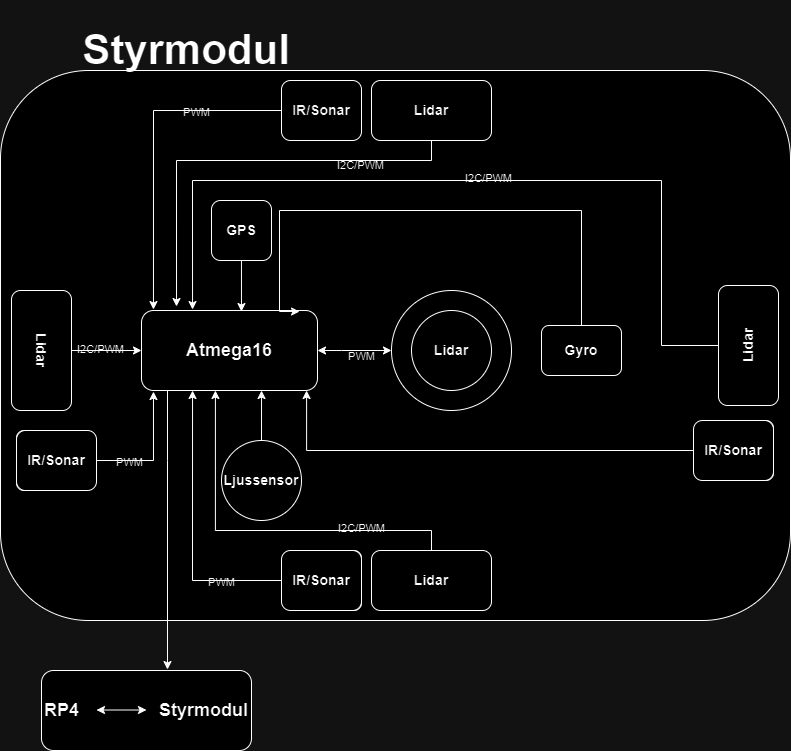

The diagram above was exported from draw.io. Its source (the exported page's mxGraphModel, read from the mxfile embedded in the PNG):
<mxGraphModel dx="2074" dy="1142" grid="1" gridSize="10" guides="1" tooltips="1" connect="1" arrows="1" fold="1" page="1" pageScale="1" pageWidth="827" pageHeight="1169" math="0" shadow="0">
  <root>
    <mxCell id="0" />
    <mxCell id="1" parent="0" />
    <mxCell id="HdZN9KtoXGJf18UCQjrt-1" value="" style="rounded=1;whiteSpace=wrap;html=1;fillOpacity=100;arcSize=16;labelBackgroundColor=none;" vertex="1" parent="1">
      <mxGeometry x="19" y="120" width="790" height="550" as="geometry" />
    </mxCell>
    <mxCell id="HdZN9KtoXGJf18UCQjrt-2" value="&lt;h1&gt;&lt;font style=&quot;font-size: 42px;&quot;&gt;Styrmodul&lt;/font&gt;&lt;/h1&gt;" style="text;html=1;strokeColor=none;fillColor=none;align=center;verticalAlign=middle;whiteSpace=wrap;rounded=0;labelBackgroundColor=none;" vertex="1" parent="1">
      <mxGeometry x="100" y="50" width="210" height="100" as="geometry" />
    </mxCell>
    <mxCell id="HdZN9KtoXGJf18UCQjrt-84" style="edgeStyle=orthogonalEdgeStyle;rounded=0;orthogonalLoop=1;jettySize=auto;html=1;entryX=0.6;entryY=-0.012;entryDx=0;entryDy=0;entryPerimeter=0;labelBackgroundColor=none;fontColor=default;" edge="1" parent="1" source="HdZN9KtoXGJf18UCQjrt-3" target="HdZN9KtoXGJf18UCQjrt-81">
      <mxGeometry relative="1" as="geometry">
        <Array as="points">
          <mxPoint x="186" y="510" />
          <mxPoint x="186" y="510" />
        </Array>
      </mxGeometry>
    </mxCell>
    <mxCell id="HdZN9KtoXGJf18UCQjrt-3" value="&lt;h2&gt;Atmega16&lt;/h2&gt;" style="rounded=1;whiteSpace=wrap;html=1;labelBackgroundColor=none;" vertex="1" parent="1">
      <mxGeometry x="160" y="360" width="176" height="80" as="geometry" />
    </mxCell>
    <mxCell id="HdZN9KtoXGJf18UCQjrt-4" value="" style="ellipse;whiteSpace=wrap;html=1;aspect=fixed;gradientDirection=north;labelBackgroundColor=none;" vertex="1" parent="1">
      <mxGeometry x="410" y="340" width="120" height="120" as="geometry" />
    </mxCell>
    <mxCell id="HdZN9KtoXGJf18UCQjrt-5" value="&lt;h3&gt;Lidar&lt;/h3&gt;" style="ellipse;whiteSpace=wrap;html=1;aspect=fixed;labelBackgroundColor=none;" vertex="1" parent="1">
      <mxGeometry x="430" y="360" width="80" height="80" as="geometry" />
    </mxCell>
    <mxCell id="HdZN9KtoXGJf18UCQjrt-6" value="" style="endArrow=classic;startArrow=classic;html=1;rounded=0;exitX=1;exitY=0.5;exitDx=0;exitDy=0;labelBackgroundColor=none;fontColor=default;" edge="1" parent="1" source="HdZN9KtoXGJf18UCQjrt-3" target="HdZN9KtoXGJf18UCQjrt-4">
      <mxGeometry width="50" height="50" relative="1" as="geometry">
        <mxPoint x="390" y="600" as="sourcePoint" />
        <mxPoint x="440" y="550" as="targetPoint" />
        <Array as="points">
          <mxPoint x="360" y="400" />
        </Array>
      </mxGeometry>
    </mxCell>
    <mxCell id="HdZN9KtoXGJf18UCQjrt-69" value="PWM" style="edgeLabel;html=1;align=center;verticalAlign=middle;resizable=0;points=[];labelBackgroundColor=none;" vertex="1" connectable="0" parent="HdZN9KtoXGJf18UCQjrt-6">
      <mxGeometry x="0.1622" y="-5" relative="1" as="geometry">
        <mxPoint as="offset" />
      </mxGeometry>
    </mxCell>
    <mxCell id="HdZN9KtoXGJf18UCQjrt-63" style="edgeStyle=orthogonalEdgeStyle;rounded=0;orthogonalLoop=1;jettySize=auto;html=1;entryX=0.199;entryY=-0.05;entryDx=0;entryDy=0;entryPerimeter=0;labelBackgroundColor=none;fontColor=default;" edge="1" parent="1" source="HdZN9KtoXGJf18UCQjrt-7" target="HdZN9KtoXGJf18UCQjrt-3">
      <mxGeometry relative="1" as="geometry">
        <Array as="points">
          <mxPoint x="450" y="210" />
          <mxPoint x="195" y="210" />
        </Array>
      </mxGeometry>
    </mxCell>
    <mxCell id="HdZN9KtoXGJf18UCQjrt-67" value="I2C/PWM" style="edgeLabel;html=1;align=center;verticalAlign=middle;resizable=0;points=[];labelBackgroundColor=none;" vertex="1" connectable="0" parent="HdZN9KtoXGJf18UCQjrt-63">
      <mxGeometry x="-0.5629" y="4" relative="1" as="geometry">
        <mxPoint as="offset" />
      </mxGeometry>
    </mxCell>
    <mxCell id="HdZN9KtoXGJf18UCQjrt-7" value="&lt;h3&gt;Lidar&lt;/h3&gt;" style="rounded=1;whiteSpace=wrap;html=1;labelBackgroundColor=none;" vertex="1" parent="1">
      <mxGeometry x="390" y="130" width="120" height="60" as="geometry" />
    </mxCell>
    <mxCell id="HdZN9KtoXGJf18UCQjrt-76" style="edgeStyle=orthogonalEdgeStyle;rounded=0;orthogonalLoop=1;jettySize=auto;html=1;entryX=0.42;entryY=1;entryDx=0;entryDy=0;entryPerimeter=0;labelBackgroundColor=none;fontColor=default;" edge="1" parent="1" source="HdZN9KtoXGJf18UCQjrt-12" target="HdZN9KtoXGJf18UCQjrt-3">
      <mxGeometry relative="1" as="geometry">
        <Array as="points">
          <mxPoint x="450" y="580" />
          <mxPoint x="234" y="580" />
        </Array>
      </mxGeometry>
    </mxCell>
    <mxCell id="HdZN9KtoXGJf18UCQjrt-77" value="I2C/PWM" style="edgeLabel;html=1;align=center;verticalAlign=middle;resizable=0;points=[];labelBackgroundColor=none;" vertex="1" connectable="0" parent="HdZN9KtoXGJf18UCQjrt-76">
      <mxGeometry x="-0.5161" y="-3" relative="1" as="geometry">
        <mxPoint as="offset" />
      </mxGeometry>
    </mxCell>
    <mxCell id="HdZN9KtoXGJf18UCQjrt-12" value="&lt;h3&gt;Lidar&lt;/h3&gt;" style="rounded=1;whiteSpace=wrap;html=1;labelBackgroundColor=none;" vertex="1" parent="1">
      <mxGeometry x="390" y="600" width="120" height="60" as="geometry" />
    </mxCell>
    <mxCell id="HdZN9KtoXGJf18UCQjrt-20" value="" style="edgeStyle=orthogonalEdgeStyle;rounded=0;orthogonalLoop=1;jettySize=auto;html=1;labelBackgroundColor=none;fontColor=default;" edge="1" parent="1" source="HdZN9KtoXGJf18UCQjrt-13" target="HdZN9KtoXGJf18UCQjrt-3">
      <mxGeometry relative="1" as="geometry" />
    </mxCell>
    <mxCell id="HdZN9KtoXGJf18UCQjrt-54" value="I2C/PWM" style="edgeLabel;html=1;align=center;verticalAlign=middle;resizable=0;points=[];labelBackgroundColor=none;" vertex="1" connectable="0" parent="HdZN9KtoXGJf18UCQjrt-20">
      <mxGeometry x="-0.2" y="2" relative="1" as="geometry">
        <mxPoint as="offset" />
      </mxGeometry>
    </mxCell>
    <mxCell id="HdZN9KtoXGJf18UCQjrt-13" value="&lt;h3&gt;Lidar&lt;/h3&gt;" style="rounded=1;whiteSpace=wrap;html=1;rotation=90;labelBackgroundColor=none;" vertex="1" parent="1">
      <mxGeometry y="370" width="120" height="60" as="geometry" />
    </mxCell>
    <mxCell id="HdZN9KtoXGJf18UCQjrt-64" style="edgeStyle=orthogonalEdgeStyle;rounded=0;orthogonalLoop=1;jettySize=auto;html=1;entryX=0.29;entryY=-0.012;entryDx=0;entryDy=0;entryPerimeter=0;labelBackgroundColor=none;fontColor=default;" edge="1" parent="1" source="HdZN9KtoXGJf18UCQjrt-14" target="HdZN9KtoXGJf18UCQjrt-3">
      <mxGeometry relative="1" as="geometry">
        <Array as="points">
          <mxPoint x="680" y="395" />
          <mxPoint x="680" y="230" />
          <mxPoint x="211" y="230" />
        </Array>
      </mxGeometry>
    </mxCell>
    <mxCell id="HdZN9KtoXGJf18UCQjrt-66" value="I2C/PWM" style="edgeLabel;html=1;align=center;verticalAlign=middle;resizable=0;points=[];labelBackgroundColor=none;" vertex="1" connectable="0" parent="HdZN9KtoXGJf18UCQjrt-64">
      <mxGeometry x="-0.0342" y="-3" relative="1" as="geometry">
        <mxPoint as="offset" />
      </mxGeometry>
    </mxCell>
    <mxCell id="HdZN9KtoXGJf18UCQjrt-14" value="&lt;h3&gt;Lidar&lt;/h3&gt;" style="rounded=1;whiteSpace=wrap;html=1;rotation=-90;labelBackgroundColor=none;" vertex="1" parent="1">
      <mxGeometry x="707" y="365" width="120" height="60" as="geometry" />
    </mxCell>
    <mxCell id="HdZN9KtoXGJf18UCQjrt-15" value="&lt;h3 style=&quot;border-color: var(--border-color);&quot;&gt;IR&lt;/h3&gt;" style="rounded=1;whiteSpace=wrap;html=1;labelBackgroundColor=none;" vertex="1" parent="1">
      <mxGeometry x="330" y="600" width="50" height="60" as="geometry" />
    </mxCell>
    <mxCell id="HdZN9KtoXGJf18UCQjrt-16" value="&lt;h3 style=&quot;border-color: var(--border-color);&quot;&gt;IR&lt;/h3&gt;" style="rounded=1;whiteSpace=wrap;html=1;labelBackgroundColor=none;" vertex="1" parent="1">
      <mxGeometry x="742" y="470" width="50" height="60" as="geometry" />
    </mxCell>
    <mxCell id="HdZN9KtoXGJf18UCQjrt-62" style="edgeStyle=orthogonalEdgeStyle;rounded=0;orthogonalLoop=1;jettySize=auto;html=1;entryX=0.068;entryY=-0.012;entryDx=0;entryDy=0;entryPerimeter=0;labelBackgroundColor=none;fontColor=default;" edge="1" parent="1" source="HdZN9KtoXGJf18UCQjrt-17" target="HdZN9KtoXGJf18UCQjrt-3">
      <mxGeometry relative="1" as="geometry">
        <Array as="points">
          <mxPoint x="172" y="160" />
        </Array>
      </mxGeometry>
    </mxCell>
    <mxCell id="HdZN9KtoXGJf18UCQjrt-68" value="PWM" style="edgeLabel;html=1;align=center;verticalAlign=middle;resizable=0;points=[];labelBackgroundColor=none;" vertex="1" connectable="0" parent="HdZN9KtoXGJf18UCQjrt-62">
      <mxGeometry x="-0.4741" y="1" relative="1" as="geometry">
        <mxPoint as="offset" />
      </mxGeometry>
    </mxCell>
    <mxCell id="HdZN9KtoXGJf18UCQjrt-17" value="&lt;h3 style=&quot;border-color: var(--border-color);&quot;&gt;&lt;font color=&quot;#0a0a0a&quot;&gt;IR/Sonar&lt;/font&gt;&lt;/h3&gt;" style="rounded=1;whiteSpace=wrap;html=1;labelBackgroundColor=none;" vertex="1" parent="1">
      <mxGeometry x="300" y="130" width="80" height="60" as="geometry" />
    </mxCell>
    <mxCell id="HdZN9KtoXGJf18UCQjrt-36" style="edgeStyle=orthogonalEdgeStyle;rounded=0;orthogonalLoop=1;jettySize=auto;html=1;entryX=0.068;entryY=1.013;entryDx=0;entryDy=0;entryPerimeter=0;labelBackgroundColor=none;fontColor=default;" edge="1" parent="1" source="HdZN9KtoXGJf18UCQjrt-18" target="HdZN9KtoXGJf18UCQjrt-3">
      <mxGeometry relative="1" as="geometry" />
    </mxCell>
    <mxCell id="HdZN9KtoXGJf18UCQjrt-61" value="PWM" style="edgeLabel;html=1;align=center;verticalAlign=middle;resizable=0;points=[];labelBackgroundColor=none;" vertex="1" connectable="0" parent="HdZN9KtoXGJf18UCQjrt-36">
      <mxGeometry x="-0.2049" y="-1" relative="1" as="geometry">
        <mxPoint as="offset" />
      </mxGeometry>
    </mxCell>
    <mxCell id="HdZN9KtoXGJf18UCQjrt-18" value="&lt;h3 style=&quot;border-color: var(--border-color);&quot;&gt;IR&lt;/h3&gt;" style="rounded=1;whiteSpace=wrap;html=1;labelBackgroundColor=none;" vertex="1" parent="1">
      <mxGeometry x="35" y="480" width="50" height="60" as="geometry" />
    </mxCell>
    <mxCell id="HdZN9KtoXGJf18UCQjrt-65" style="edgeStyle=orthogonalEdgeStyle;rounded=0;orthogonalLoop=1;jettySize=auto;html=1;entryX=0.568;entryY=0.013;entryDx=0;entryDy=0;entryPerimeter=0;labelBackgroundColor=none;fontColor=default;" edge="1" parent="1" source="HdZN9KtoXGJf18UCQjrt-39" target="HdZN9KtoXGJf18UCQjrt-3">
      <mxGeometry relative="1" as="geometry" />
    </mxCell>
    <mxCell id="HdZN9KtoXGJf18UCQjrt-39" value="&lt;h3&gt;GPS&lt;/h3&gt;" style="rounded=1;whiteSpace=wrap;html=1;labelBackgroundColor=none;" vertex="1" parent="1">
      <mxGeometry x="230" y="250" width="60" height="60" as="geometry" />
    </mxCell>
    <mxCell id="HdZN9KtoXGJf18UCQjrt-42" style="edgeStyle=orthogonalEdgeStyle;rounded=0;orthogonalLoop=1;jettySize=auto;html=1;entryX=0.898;entryY=0.013;entryDx=0;entryDy=0;entryPerimeter=0;labelBackgroundColor=none;fontColor=default;" edge="1" parent="1" source="HdZN9KtoXGJf18UCQjrt-41" target="HdZN9KtoXGJf18UCQjrt-3">
      <mxGeometry relative="1" as="geometry">
        <Array as="points">
          <mxPoint x="600" y="260" />
          <mxPoint x="298" y="260" />
          <mxPoint x="298" y="361" />
        </Array>
      </mxGeometry>
    </mxCell>
    <mxCell id="HdZN9KtoXGJf18UCQjrt-41" value="&lt;h3&gt;Gyro&lt;/h3&gt;" style="rounded=1;whiteSpace=wrap;html=1;labelBackgroundColor=none;" vertex="1" parent="1">
      <mxGeometry x="560" y="375" width="80" height="50" as="geometry" />
    </mxCell>
    <mxCell id="HdZN9KtoXGJf18UCQjrt-75" style="edgeStyle=orthogonalEdgeStyle;rounded=0;orthogonalLoop=1;jettySize=auto;html=1;entryX=0.682;entryY=1;entryDx=0;entryDy=0;entryPerimeter=0;labelBackgroundColor=none;fontColor=default;" edge="1" parent="1" source="HdZN9KtoXGJf18UCQjrt-45" target="HdZN9KtoXGJf18UCQjrt-3">
      <mxGeometry relative="1" as="geometry" />
    </mxCell>
    <mxCell id="HdZN9KtoXGJf18UCQjrt-45" value="&lt;h3&gt;Ljussensor&lt;/h3&gt;" style="ellipse;whiteSpace=wrap;html=1;aspect=fixed;labelBackgroundColor=none;" vertex="1" parent="1">
      <mxGeometry x="240" y="490" width="80" height="80" as="geometry" />
    </mxCell>
    <mxCell id="HdZN9KtoXGJf18UCQjrt-78" style="edgeStyle=orthogonalEdgeStyle;rounded=0;orthogonalLoop=1;jettySize=auto;html=1;entryX=0.29;entryY=1;entryDx=0;entryDy=0;entryPerimeter=0;labelBackgroundColor=none;fontColor=default;" edge="1" parent="1" source="HdZN9KtoXGJf18UCQjrt-49" target="HdZN9KtoXGJf18UCQjrt-3">
      <mxGeometry relative="1" as="geometry">
        <Array as="points">
          <mxPoint x="211" y="630" />
        </Array>
      </mxGeometry>
    </mxCell>
    <mxCell id="HdZN9KtoXGJf18UCQjrt-79" value="PWM" style="edgeLabel;html=1;align=center;verticalAlign=middle;resizable=0;points=[];labelBackgroundColor=none;" vertex="1" connectable="0" parent="HdZN9KtoXGJf18UCQjrt-78">
      <mxGeometry x="-0.5627" y="1" relative="1" as="geometry">
        <mxPoint as="offset" />
      </mxGeometry>
    </mxCell>
    <mxCell id="HdZN9KtoXGJf18UCQjrt-49" value="&lt;h3 style=&quot;border-color: var(--border-color);&quot;&gt;IR/Sonar&lt;/h3&gt;" style="rounded=1;whiteSpace=wrap;html=1;labelBackgroundColor=none;" vertex="1" parent="1">
      <mxGeometry x="300" y="600" width="80" height="60" as="geometry" />
    </mxCell>
    <mxCell id="HdZN9KtoXGJf18UCQjrt-50" value="&lt;h3 style=&quot;border-color: var(--border-color);&quot;&gt;IR/Sonar&lt;/h3&gt;" style="rounded=1;whiteSpace=wrap;html=1;labelBackgroundColor=none;" vertex="1" parent="1">
      <mxGeometry x="35" y="480" width="80" height="60" as="geometry" />
    </mxCell>
    <mxCell id="HdZN9KtoXGJf18UCQjrt-74" style="edgeStyle=orthogonalEdgeStyle;rounded=0;orthogonalLoop=1;jettySize=auto;html=1;entryX=0.938;entryY=1;entryDx=0;entryDy=0;entryPerimeter=0;labelBackgroundColor=none;fontColor=default;" edge="1" parent="1" source="HdZN9KtoXGJf18UCQjrt-51" target="HdZN9KtoXGJf18UCQjrt-3">
      <mxGeometry relative="1" as="geometry" />
    </mxCell>
    <mxCell id="HdZN9KtoXGJf18UCQjrt-51" value="&lt;h3 style=&quot;border-color: var(--border-color);&quot;&gt;IR/Sonar&lt;/h3&gt;" style="rounded=1;whiteSpace=wrap;html=1;labelBackgroundColor=none;" vertex="1" parent="1">
      <mxGeometry x="712" y="470" width="80" height="60" as="geometry" />
    </mxCell>
    <mxCell id="HdZN9KtoXGJf18UCQjrt-81" value="&lt;h2&gt;RP4&amp;nbsp; &amp;nbsp; &amp;nbsp; &amp;nbsp; &amp;nbsp; &amp;nbsp; &amp;nbsp; &amp;nbsp; Styrmodul&lt;/h2&gt;" style="rounded=1;whiteSpace=wrap;html=1;labelBackgroundColor=none;" vertex="1" parent="1">
      <mxGeometry x="60" y="720" width="210" height="80" as="geometry" />
    </mxCell>
    <mxCell id="HdZN9KtoXGJf18UCQjrt-82" value="" style="endArrow=classic;startArrow=classic;html=1;rounded=0;labelBackgroundColor=none;fontColor=default;" edge="1" parent="1">
      <mxGeometry width="50" height="50" relative="1" as="geometry">
        <mxPoint x="115" y="759.5" as="sourcePoint" />
        <mxPoint x="165" y="759.5" as="targetPoint" />
      </mxGeometry>
    </mxCell>
  </root>
</mxGraphModel>